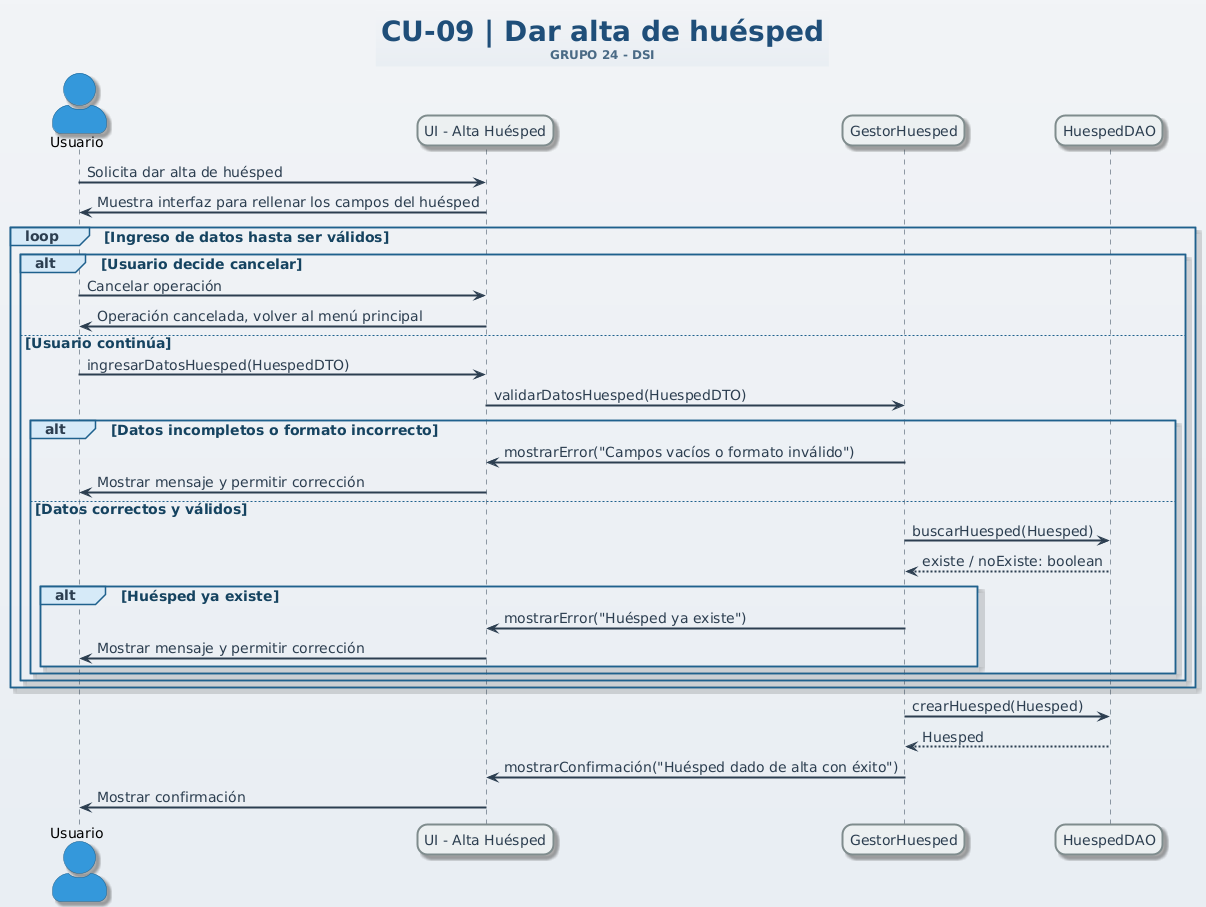

The diagram above was rendered by PlantUML. Its source (embedded in the PNG):
@startuml
title
<size:28><color:#1F4E79><b>CU-09 | Dar alta de huésped</b></color></size>
<size:12><color:#4A6A85>GRUPO 24 - DSI</color></size>
end title
skinparam backgroundColor #F2F4F7-#E9EEF3
skinparam shadowing true
skinparam defaultFontName Arial
skinparam defaultFontSize 14
skinparam defaultFontColor #2C3E50

skinparam actor {
  BackgroundColor #3498DB
  BorderColor #1F618D
  FontColor black
  Style awesome
}
skinparam participant {
  BackgroundColor #ECF0F1
  BorderColor #7F8C8D
  FontColor #2C3E50
  BorderThickness 2
  RoundCorner 20
}
skinparam sequence {
  LifeLineBorderColor #2C3E50
  LifeLineBackgroundColor #E8F6F3
  LifeLineBorderThickness 2
  ArrowColor #2C3E50
  ArrowThickness 2
}

skinparam sequenceGroup {
  BorderColor #1F618D
  BackgroundColor #D6EAF8
  FontColor #154360
  FontSize 14
}

'====================================='

actor Usuario
participant "UI - Alta Huésped" as UI
participant "GestorHuesped" as Gestor
participant "HuespedDAO" as DAO

Usuario -> UI : Solicita dar alta de huésped
UI -> Usuario : Muestra interfaz para rellenar los campos del huésped

loop Ingreso de datos hasta ser válidos
    alt Usuario decide cancelar
        Usuario -> UI : Cancelar operación
        UI -> Usuario : Operación cancelada, volver al menú principal
    else Usuario continúa
        Usuario -> UI : ingresarDatosHuesped(HuespedDTO)
        UI -> Gestor : validarDatosHuesped(HuespedDTO)

        alt Datos incompletos o formato incorrecto
            Gestor -> UI : mostrarError("Campos vacíos o formato inválido")
            UI -> Usuario : Mostrar mensaje y permitir corrección
        else Datos correctos y válidos
            Gestor -> DAO : buscarHuesped(Huesped)
            DAO --> Gestor : existe / noExiste: boolean

            alt Huésped ya existe
                Gestor -> UI : mostrarError("Huésped ya existe")
                UI -> Usuario : Mostrar mensaje y permitir corrección
            end
        end
    end
end

Gestor -> DAO : crearHuesped(Huesped)
DAO --> Gestor : Huesped
Gestor -> UI : mostrarConfirmación("Huésped dado de alta con éxito")
UI -> Usuario : Mostrar confirmación
@enduml